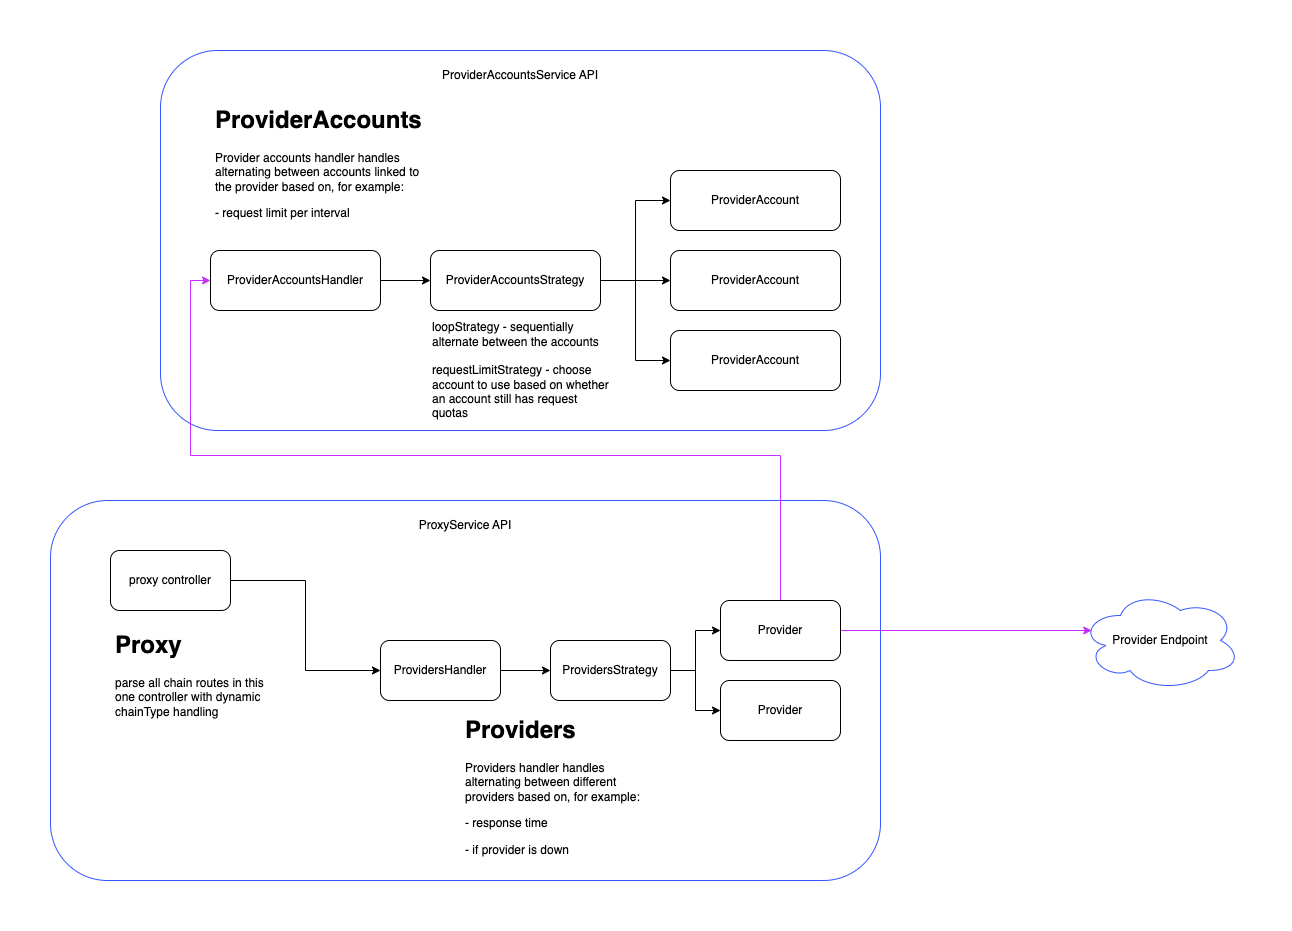

The diagram above was exported from draw.io. Its source (the exported page's mxGraphModel, read from the mxfile embedded in the PNG):
<mxGraphModel dx="2840" dy="1193" grid="1" gridSize="10" guides="1" tooltips="1" connect="1" arrows="1" fold="1" page="1" pageScale="1" pageWidth="850" pageHeight="1100" math="0" shadow="0">
  <root>
    <mxCell id="0" />
    <mxCell id="1" parent="0" />
    <mxCell id="bTEjIACSGcggiNmGh_4U-27" value="" style="rounded=1;whiteSpace=wrap;html=1;strokeColor=#3657FF;" parent="1" vertex="1">
      <mxGeometry x="-590" y="590" width="830" height="380" as="geometry" />
    </mxCell>
    <mxCell id="bTEjIACSGcggiNmGh_4U-25" value="" style="rounded=1;whiteSpace=wrap;html=1;strokeColor=#3657FF;" parent="1" vertex="1">
      <mxGeometry x="-480" y="140" width="720" height="380" as="geometry" />
    </mxCell>
    <mxCell id="bTEjIACSGcggiNmGh_4U-12" style="edgeStyle=orthogonalEdgeStyle;rounded=0;orthogonalLoop=1;jettySize=auto;html=1;exitX=1;exitY=0.5;exitDx=0;exitDy=0;entryX=0;entryY=0.5;entryDx=0;entryDy=0;" parent="1" source="bTEjIACSGcggiNmGh_4U-1" target="bTEjIACSGcggiNmGh_4U-11" edge="1">
      <mxGeometry relative="1" as="geometry" />
    </mxCell>
    <mxCell id="bTEjIACSGcggiNmGh_4U-1" value="ProvidersHandler" style="rounded=1;whiteSpace=wrap;html=1;" parent="1" vertex="1">
      <mxGeometry x="-260" y="730" width="120" height="60" as="geometry" />
    </mxCell>
    <mxCell id="bTEjIACSGcggiNmGh_4U-5" style="edgeStyle=orthogonalEdgeStyle;rounded=0;orthogonalLoop=1;jettySize=auto;html=1;exitX=1;exitY=0.5;exitDx=0;exitDy=0;entryX=0;entryY=0.5;entryDx=0;entryDy=0;" parent="1" source="bTEjIACSGcggiNmGh_4U-2" target="bTEjIACSGcggiNmGh_4U-4" edge="1">
      <mxGeometry relative="1" as="geometry" />
    </mxCell>
    <mxCell id="bTEjIACSGcggiNmGh_4U-2" value="ProviderAccountsHandler" style="rounded=1;whiteSpace=wrap;html=1;" parent="1" vertex="1">
      <mxGeometry x="-430" y="340" width="170" height="60" as="geometry" />
    </mxCell>
    <mxCell id="bTEjIACSGcggiNmGh_4U-3" value="ProviderAccount" style="rounded=1;whiteSpace=wrap;html=1;" parent="1" vertex="1">
      <mxGeometry x="30" y="260" width="170" height="60" as="geometry" />
    </mxCell>
    <mxCell id="bTEjIACSGcggiNmGh_4U-6" style="edgeStyle=orthogonalEdgeStyle;rounded=0;orthogonalLoop=1;jettySize=auto;html=1;exitX=1;exitY=0.5;exitDx=0;exitDy=0;entryX=0;entryY=0.5;entryDx=0;entryDy=0;" parent="1" source="bTEjIACSGcggiNmGh_4U-4" target="bTEjIACSGcggiNmGh_4U-3" edge="1">
      <mxGeometry relative="1" as="geometry" />
    </mxCell>
    <mxCell id="bTEjIACSGcggiNmGh_4U-8" style="edgeStyle=orthogonalEdgeStyle;rounded=0;orthogonalLoop=1;jettySize=auto;html=1;exitX=1;exitY=0.5;exitDx=0;exitDy=0;entryX=0;entryY=0.5;entryDx=0;entryDy=0;" parent="1" source="bTEjIACSGcggiNmGh_4U-4" target="bTEjIACSGcggiNmGh_4U-7" edge="1">
      <mxGeometry relative="1" as="geometry" />
    </mxCell>
    <mxCell id="bTEjIACSGcggiNmGh_4U-10" style="edgeStyle=orthogonalEdgeStyle;rounded=0;orthogonalLoop=1;jettySize=auto;html=1;exitX=1;exitY=0.5;exitDx=0;exitDy=0;entryX=0;entryY=0.5;entryDx=0;entryDy=0;" parent="1" source="bTEjIACSGcggiNmGh_4U-4" target="bTEjIACSGcggiNmGh_4U-9" edge="1">
      <mxGeometry relative="1" as="geometry" />
    </mxCell>
    <mxCell id="bTEjIACSGcggiNmGh_4U-4" value="ProviderAccountsStrategy" style="rounded=1;whiteSpace=wrap;html=1;" parent="1" vertex="1">
      <mxGeometry x="-210" y="340" width="170" height="60" as="geometry" />
    </mxCell>
    <mxCell id="bTEjIACSGcggiNmGh_4U-7" value="ProviderAccount" style="rounded=1;whiteSpace=wrap;html=1;" parent="1" vertex="1">
      <mxGeometry x="30" y="340" width="170" height="60" as="geometry" />
    </mxCell>
    <mxCell id="bTEjIACSGcggiNmGh_4U-9" value="ProviderAccount" style="rounded=1;whiteSpace=wrap;html=1;" parent="1" vertex="1">
      <mxGeometry x="30" y="420" width="170" height="60" as="geometry" />
    </mxCell>
    <mxCell id="bTEjIACSGcggiNmGh_4U-15" style="edgeStyle=orthogonalEdgeStyle;rounded=0;orthogonalLoop=1;jettySize=auto;html=1;exitX=1;exitY=0.5;exitDx=0;exitDy=0;entryX=0;entryY=0.5;entryDx=0;entryDy=0;" parent="1" source="bTEjIACSGcggiNmGh_4U-11" target="bTEjIACSGcggiNmGh_4U-13" edge="1">
      <mxGeometry relative="1" as="geometry" />
    </mxCell>
    <mxCell id="bTEjIACSGcggiNmGh_4U-16" style="edgeStyle=orthogonalEdgeStyle;rounded=0;orthogonalLoop=1;jettySize=auto;html=1;exitX=1;exitY=0.5;exitDx=0;exitDy=0;entryX=0;entryY=0.5;entryDx=0;entryDy=0;" parent="1" source="bTEjIACSGcggiNmGh_4U-11" target="bTEjIACSGcggiNmGh_4U-14" edge="1">
      <mxGeometry relative="1" as="geometry" />
    </mxCell>
    <mxCell id="bTEjIACSGcggiNmGh_4U-11" value="ProvidersStrategy" style="rounded=1;whiteSpace=wrap;html=1;" parent="1" vertex="1">
      <mxGeometry x="-90" y="730" width="120" height="60" as="geometry" />
    </mxCell>
    <mxCell id="bTEjIACSGcggiNmGh_4U-17" style="edgeStyle=orthogonalEdgeStyle;rounded=0;orthogonalLoop=1;jettySize=auto;html=1;exitX=0.5;exitY=0;exitDx=0;exitDy=0;entryX=0;entryY=0.5;entryDx=0;entryDy=0;strokeColor=#C72EFF;" parent="1" source="bTEjIACSGcggiNmGh_4U-13" target="bTEjIACSGcggiNmGh_4U-2" edge="1">
      <mxGeometry relative="1" as="geometry" />
    </mxCell>
    <mxCell id="bTEjIACSGcggiNmGh_4U-22" style="edgeStyle=orthogonalEdgeStyle;rounded=0;orthogonalLoop=1;jettySize=auto;html=1;exitX=1;exitY=0.5;exitDx=0;exitDy=0;entryX=0.07;entryY=0.4;entryDx=0;entryDy=0;entryPerimeter=0;strokeColor=#C72EFF;" parent="1" source="bTEjIACSGcggiNmGh_4U-13" target="bTEjIACSGcggiNmGh_4U-21" edge="1">
      <mxGeometry relative="1" as="geometry" />
    </mxCell>
    <mxCell id="bTEjIACSGcggiNmGh_4U-13" value="Provider" style="rounded=1;whiteSpace=wrap;html=1;" parent="1" vertex="1">
      <mxGeometry x="80" y="690" width="120" height="60" as="geometry" />
    </mxCell>
    <mxCell id="bTEjIACSGcggiNmGh_4U-14" value="Provider" style="rounded=1;whiteSpace=wrap;html=1;" parent="1" vertex="1">
      <mxGeometry x="80" y="770" width="120" height="60" as="geometry" />
    </mxCell>
    <mxCell id="bTEjIACSGcggiNmGh_4U-19" style="edgeStyle=orthogonalEdgeStyle;rounded=0;orthogonalLoop=1;jettySize=auto;html=1;exitX=1;exitY=0.5;exitDx=0;exitDy=0;entryX=0;entryY=0.5;entryDx=0;entryDy=0;" parent="1" source="bTEjIACSGcggiNmGh_4U-18" target="bTEjIACSGcggiNmGh_4U-1" edge="1">
      <mxGeometry relative="1" as="geometry" />
    </mxCell>
    <mxCell id="bTEjIACSGcggiNmGh_4U-18" value="proxy controller" style="rounded=1;whiteSpace=wrap;html=1;" parent="1" vertex="1">
      <mxGeometry x="-530" y="640" width="120" height="60" as="geometry" />
    </mxCell>
    <mxCell id="bTEjIACSGcggiNmGh_4U-21" value="Provider Endpoint" style="ellipse;shape=cloud;whiteSpace=wrap;html=1;strokeColor=#3657FF;" parent="1" vertex="1">
      <mxGeometry x="440" y="680" width="160" height="100" as="geometry" />
    </mxCell>
    <mxCell id="bTEjIACSGcggiNmGh_4U-23" value="&lt;h1&gt;Providers&lt;/h1&gt;&lt;p&gt;Providers handler handles alternating between different providers based on, for example:&lt;/p&gt;&lt;p&gt;- response time&lt;/p&gt;&lt;p&gt;- if provider is down&lt;/p&gt;" style="text;html=1;strokeColor=none;fillColor=none;spacing=5;spacingTop=-20;whiteSpace=wrap;overflow=hidden;rounded=0;" parent="1" vertex="1">
      <mxGeometry x="-180" y="800" width="190" height="170" as="geometry" />
    </mxCell>
    <mxCell id="bTEjIACSGcggiNmGh_4U-24" value="&lt;h1&gt;ProviderAccounts&lt;/h1&gt;&lt;p&gt;Provider accounts handler handles alternating between accounts linked to the provider based on, for example:&lt;/p&gt;&lt;p&gt;- request limit per interval&lt;/p&gt;" style="text;html=1;strokeColor=none;fillColor=none;spacing=5;spacingTop=-20;whiteSpace=wrap;overflow=hidden;rounded=0;" parent="1" vertex="1">
      <mxGeometry x="-430" y="190" width="220" height="140" as="geometry" />
    </mxCell>
    <mxCell id="bTEjIACSGcggiNmGh_4U-26" value="ProviderAccountsService API" style="text;html=1;strokeColor=none;fillColor=none;align=center;verticalAlign=middle;whiteSpace=wrap;rounded=0;" parent="1" vertex="1">
      <mxGeometry x="-220" y="150" width="200" height="30" as="geometry" />
    </mxCell>
    <mxCell id="bTEjIACSGcggiNmGh_4U-28" value="&lt;h1&gt;Proxy&lt;/h1&gt;&lt;p&gt;parse all chain routes in this one controller with dynamic chainType handling&lt;/p&gt;" style="text;html=1;strokeColor=none;fillColor=none;spacing=5;spacingTop=-20;whiteSpace=wrap;overflow=hidden;rounded=0;" parent="1" vertex="1">
      <mxGeometry x="-530" y="715" width="180" height="170" as="geometry" />
    </mxCell>
    <mxCell id="VjnXBl0ZWNRVOjna5iAx-1" value="loopStrategy - sequentially alternate between the accounts&lt;br&gt;&lt;br&gt;requestLimitStrategy - choose account to use based on whether an account still has request quotas" style="text;html=1;strokeColor=none;fillColor=none;align=left;verticalAlign=middle;whiteSpace=wrap;rounded=0;" vertex="1" parent="1">
      <mxGeometry x="-210" y="400" width="180" height="120" as="geometry" />
    </mxCell>
    <mxCell id="VjnXBl0ZWNRVOjna5iAx-2" value="ProxyService API" style="text;html=1;strokeColor=none;fillColor=none;align=center;verticalAlign=middle;whiteSpace=wrap;rounded=0;" vertex="1" parent="1">
      <mxGeometry x="-275" y="600" width="200" height="30" as="geometry" />
    </mxCell>
  </root>
</mxGraphModel>